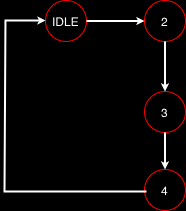

The diagram above was exported from draw.io. Its source (the exported page's mxGraphModel, read from the mxfile embedded in the PNG):
<mxGraphModel dx="1046" dy="704" grid="1" gridSize="1" guides="1" tooltips="1" connect="1" arrows="1" fold="1" page="1" pageScale="1" pageWidth="827" pageHeight="1169" background="#000000" math="0" shadow="0">
  <root>
    <mxCell id="0" />
    <mxCell id="1" parent="0" />
    <mxCell id="2" value="" style="group" vertex="1" connectable="0" parent="1">
      <mxGeometry x="136" y="701" width="181" height="210" as="geometry" />
    </mxCell>
    <mxCell id="3" value="IDLE" style="ellipse;whiteSpace=wrap;html=1;aspect=fixed;fontFamily=Helvetica;fontSize=12;fontColor=#FFFFFF;strokeColor=#FF0000;fillColor=none;container=0;" vertex="1" parent="2">
      <mxGeometry x="41" width="41" height="41" as="geometry" />
    </mxCell>
    <mxCell id="4" value="2" style="ellipse;whiteSpace=wrap;html=1;aspect=fixed;fontFamily=Helvetica;fontSize=12;fontColor=#FFFFFF;strokeColor=#FF0000;fillColor=none;container=0;" vertex="1" parent="2">
      <mxGeometry x="140" width="41" height="41" as="geometry" />
    </mxCell>
    <mxCell id="5" value="3" style="ellipse;whiteSpace=wrap;html=1;aspect=fixed;fontFamily=Helvetica;fontSize=12;fontColor=#FFFFFF;strokeColor=#FF0000;fillColor=none;container=0;" vertex="1" parent="2">
      <mxGeometry x="140" y="91" width="41" height="41" as="geometry" />
    </mxCell>
    <mxCell id="6" value="4" style="ellipse;whiteSpace=wrap;html=1;aspect=fixed;fontFamily=Helvetica;fontSize=12;fontColor=#FFFFFF;strokeColor=#FF0000;fillColor=none;container=0;" vertex="1" parent="2">
      <mxGeometry x="140" y="169" width="41" height="41" as="geometry" />
    </mxCell>
    <mxCell id="7" value="" style="endArrow=classic;html=1;rounded=0;labelBackgroundColor=default;fontFamily=Helvetica;fontSize=12;fontColor=#FFFFFF;endSize=2;strokeColor=#FFFFFF;strokeWidth=2;shape=connector;" edge="1" parent="2">
      <mxGeometry width="50" height="50" relative="1" as="geometry">
        <mxPoint x="142" y="191" as="sourcePoint" />
        <mxPoint x="41" y="20" as="targetPoint" />
        <Array as="points">
          <mxPoint y="191" />
          <mxPoint x="1" y="20" />
        </Array>
      </mxGeometry>
    </mxCell>
    <mxCell id="8" value="" style="edgeStyle=none;shape=connector;rounded=0;orthogonalLoop=1;jettySize=auto;html=1;labelBackgroundColor=default;fontFamily=Helvetica;fontSize=12;fontColor=#FFFFFF;endArrow=classic;endSize=2;strokeColor=#FFFFFF;strokeWidth=2;" edge="1" parent="2" source="3" target="4">
      <mxGeometry relative="1" as="geometry" />
    </mxCell>
    <mxCell id="9" value="" style="edgeStyle=none;shape=connector;rounded=0;orthogonalLoop=1;jettySize=auto;html=1;labelBackgroundColor=default;fontFamily=Helvetica;fontSize=12;fontColor=#FFFFFF;endArrow=classic;endSize=2;strokeColor=#FFFFFF;strokeWidth=2;" edge="1" parent="2" source="4" target="5">
      <mxGeometry relative="1" as="geometry" />
    </mxCell>
    <mxCell id="10" value="" style="edgeStyle=none;shape=connector;rounded=0;orthogonalLoop=1;jettySize=auto;html=1;labelBackgroundColor=default;fontFamily=Helvetica;fontSize=12;fontColor=#FFFFFF;endArrow=classic;endSize=2;strokeColor=#FFFFFF;strokeWidth=2;" edge="1" parent="2" source="5" target="6">
      <mxGeometry relative="1" as="geometry" />
    </mxCell>
  </root>
</mxGraphModel>